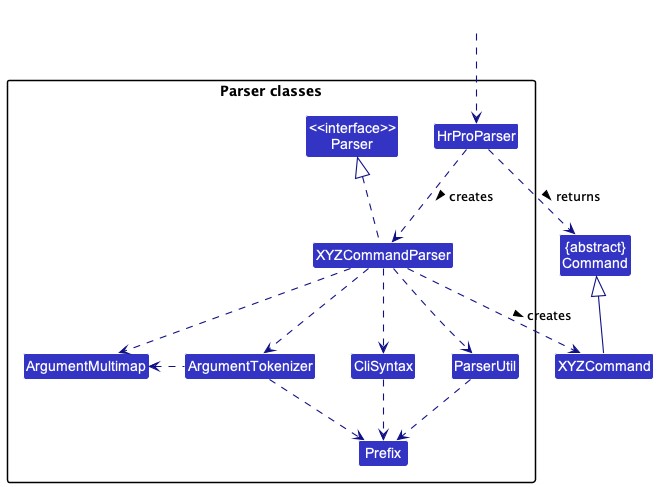

The diagram above was rendered by PlantUML. Its source (embedded in the PNG):
@startuml
!include style.puml
skinparam arrowThickness 1.1
skinparam arrowColor LOGIC_COLOR_T4
skinparam classBackgroundColor LOGIC_COLOR

Class "{abstract}\nCommand" as Command
Class XYZCommand

package "Parser classes"{
Class "<<interface>>\nParser" as Parser
Class HrProParser
Class XYZCommandParser
Class CliSyntax
Class ParserUtil
Class ArgumentMultimap
Class ArgumentTokenizer
Class Prefix
}

Class HiddenOutside #FFFFFF
HiddenOutside ..> HrProParser

HrProParser .down.> XYZCommandParser: creates >

XYZCommandParser ..> XYZCommand : creates >
HrProParser ..> Command : returns >
XYZCommandParser .up.|> Parser
XYZCommandParser ..> ArgumentMultimap
XYZCommandParser ..> ArgumentTokenizer
ArgumentTokenizer .left.> ArgumentMultimap
XYZCommandParser ..> CliSyntax
CliSyntax ..> Prefix
XYZCommandParser ..> ParserUtil
ParserUtil .down.> Prefix
ArgumentTokenizer .down.> Prefix
XYZCommand -up-|> Command
@enduml